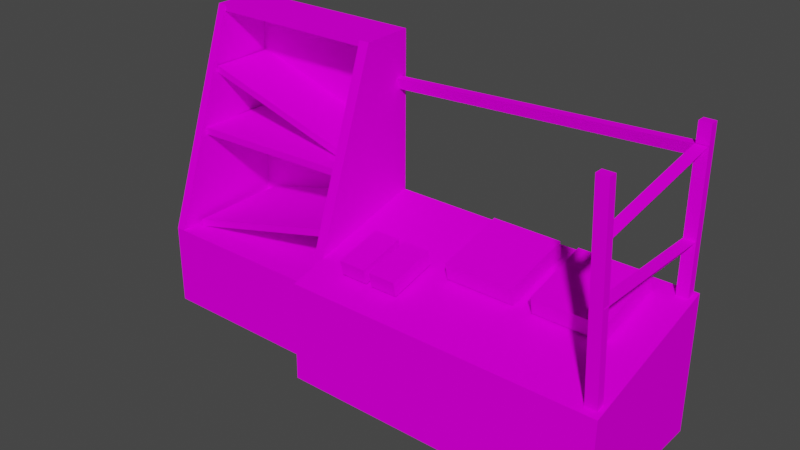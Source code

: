 # Source: 66stn4_c1.blend  (saved by Blender 2.82.7; exported with 4.5.12 LTS)
import bpy
from mathutils import Matrix  # noqa: F401  (used for matrix-valued properties, if any)

bpy.ops.wm.read_factory_settings(use_empty=True)
scene = bpy.context.scene
scene.name = 'Scene'

# ---- collections
col_collection = bpy.data.collections.new('Collection'); scene.collection.children.link(col_collection)

# ---- images (referenced by path relative to the original .blend; pixels are not part of the script)
import os
ASSET_DIR = os.environ.get("B2B_ASSET_DIR", "")  # directory of the original .blend (textures are referenced by path, not embedded)
HERE = os.path.dirname(os.path.abspath(__file__))  # packed textures are extracted next to this script under _unpacked/

def load_image(name, relpath, width, height, colorspace="sRGB"):
    """Load a texture the original file referenced (path relative to the .blend, or extracted next to this script)."""
    p = next((c for c in (os.path.join(HERE, relpath), os.path.join(ASSET_DIR, relpath)) if relpath and os.path.exists(c)), "")
    if p:
        img = bpy.data.images.load(p, check_existing=True)
        img.name = name
    else:  # same state as the original file: an image datablock whose file is absent (Cycles renders it pink)
        img = bpy.data.images.new(name, width, height)
        img.source = "FILE"
        img.filepath = "//" + (relpath or name)
    img.colorspace_settings.name = colorspace
    return img
img_0lpapun_bmp = load_image('0lpapun.bmp', '0lpapun.bmp', 1024, 1024, 'sRGB')
img_0lkulna1_bmp = load_image('0lkulna1.bmp', '0lkulna1.bmp', 1024, 1024, 'sRGB')
img_9stnkas_bmp = load_image('9stnkas.bmp', '9stnkas.bmp', 1024, 1024, 'sRGB')
img_9papric_bmp = load_image('9papric.bmp', '9papric.bmp', 1024, 1024, 'sRGB')
img_prkna02_bmp = load_image('prkna02.bmp', 'prkna02.bmp', 1024, 1024, 'sRGB')
img_prkna01_bmp = load_image('prkna01.bmp', 'prkna01.bmp', 1024, 1024, 'sRGB')
img_vrat01_bmp = load_image('@vrat01.bmp', '@vrat01.bmp', 1024, 1024, 'sRGB')
img_0lvylep_bmp = load_image('0lvylep.bmp', '0lvylep.bmp', 1024, 1024, 'sRGB')
img_2zbo1_bmp = load_image('2zbo1.bmp', '2zbo1.bmp', 1024, 1024, 'sRGB')
img_2zbo2_bmp = load_image('2zbo2.bmp', '2zbo2.bmp', 1024, 1024, 'sRGB')

# ---- materials (node trees are filled in below, after node groups)
mat_0lpapun_bmp = bpy.data.materials.new('0lpapun.bmp')
mat_0lpapun_bmp.use_transparent_shadow = False
mat_0lkulna1_bmp = bpy.data.materials.new('0lkulna1.bmp')
mat_0lkulna1_bmp.use_transparent_shadow = False
mat_9stnkas_bmp = bpy.data.materials.new('9stnkas.bmp')
mat_9stnkas_bmp.use_transparent_shadow = False
mat_9papric_bmp = bpy.data.materials.new('9papric.bmp')
mat_9papric_bmp.use_transparent_shadow = False
mat_prkna02_bmp = bpy.data.materials.new('prkna02.bmp')
mat_prkna02_bmp.use_transparent_shadow = False
mat_prkna01_bmp = bpy.data.materials.new('prkna01.bmp')
mat_prkna01_bmp.use_transparent_shadow = False
mat_vrat01_bmp = bpy.data.materials.new('@vrat01.bmp')
mat_vrat01_bmp.use_transparent_shadow = False
mat_0lvylep_bmp = bpy.data.materials.new('0lvylep.bmp')
mat_0lvylep_bmp.use_transparent_shadow = False
mat_2zbo1_bmp = bpy.data.materials.new('2zbo1.bmp')
mat_2zbo1_bmp.use_transparent_shadow = False
mat_2zbo2_bmp = bpy.data.materials.new('2zbo2.bmp')
mat_2zbo2_bmp.use_transparent_shadow = False

# ---- material node trees
mat_0lpapun_bmp.use_nodes = True; mat_0lpapun_bmp.node_tree.nodes.clear()
_N = mat_0lpapun_bmp.node_tree.nodes; _L = mat_0lpapun_bmp.node_tree.links
n0 = _N.new('ShaderNodeOutputMaterial'); n0.name = 'Material Output'; n0.location = (300, 300)
n1 = _N.new('ShaderNodeBsdfPrincipled'); n1.name = 'Principled BSDF'; n1.location = (10, 300)
n1.distribution = 'GGX'
n1.subsurface_method = 'BURLEY'
n1.inputs[2].default_value = 0.0
n1.inputs[3].default_value = 1.45
n1.inputs[13].default_value = 0.0
n1.inputs[27].default_value = (0.0, 0.0, 0.0, 1.0)
n1.inputs[28].default_value = 1.0
n2 = _N.new('ShaderNodeTexImage'); n2.name = 'Image Texture'; n2.location = (0, 0)
n2.image = img_0lpapun_bmp
_L.new(n1.outputs[0], n0.inputs[0])
_L.new(n2.outputs[0], n1.inputs[0])
n0.is_active_output = True
mat_0lkulna1_bmp.use_nodes = True; mat_0lkulna1_bmp.node_tree.nodes.clear()
_N = mat_0lkulna1_bmp.node_tree.nodes; _L = mat_0lkulna1_bmp.node_tree.links
n0 = _N.new('ShaderNodeOutputMaterial'); n0.name = 'Material Output'; n0.location = (300, 300)
n1 = _N.new('ShaderNodeBsdfPrincipled'); n1.name = 'Principled BSDF'; n1.location = (10, 300)
n1.distribution = 'GGX'
n1.subsurface_method = 'BURLEY'
n1.inputs[2].default_value = 0.0
n1.inputs[3].default_value = 1.45
n1.inputs[13].default_value = 0.0
n1.inputs[27].default_value = (0.0, 0.0, 0.0, 1.0)
n1.inputs[28].default_value = 1.0
n2 = _N.new('ShaderNodeTexImage'); n2.name = 'Image Texture'; n2.location = (0, 0)
n2.image = img_0lkulna1_bmp
_L.new(n1.outputs[0], n0.inputs[0])
_L.new(n2.outputs[0], n1.inputs[0])
n0.is_active_output = True
mat_9stnkas_bmp.use_nodes = True; mat_9stnkas_bmp.node_tree.nodes.clear()
_N = mat_9stnkas_bmp.node_tree.nodes; _L = mat_9stnkas_bmp.node_tree.links
n0 = _N.new('ShaderNodeOutputMaterial'); n0.name = 'Material Output'; n0.location = (300, 300)
n1 = _N.new('ShaderNodeBsdfPrincipled'); n1.name = 'Principled BSDF'; n1.location = (10, 300)
n1.distribution = 'GGX'
n1.subsurface_method = 'BURLEY'
n1.inputs[2].default_value = 0.0
n1.inputs[3].default_value = 1.45
n1.inputs[13].default_value = 0.0
n1.inputs[27].default_value = (0.0, 0.0, 0.0, 1.0)
n1.inputs[28].default_value = 1.0
n2 = _N.new('ShaderNodeTexImage'); n2.name = 'Image Texture'; n2.location = (0, 0)
n2.image = img_9stnkas_bmp
_L.new(n1.outputs[0], n0.inputs[0])
_L.new(n2.outputs[0], n1.inputs[0])
n0.is_active_output = True
mat_9papric_bmp.use_nodes = True; mat_9papric_bmp.node_tree.nodes.clear()
_N = mat_9papric_bmp.node_tree.nodes; _L = mat_9papric_bmp.node_tree.links
n0 = _N.new('ShaderNodeOutputMaterial'); n0.name = 'Material Output'; n0.location = (300, 300)
n1 = _N.new('ShaderNodeBsdfPrincipled'); n1.name = 'Principled BSDF'; n1.location = (10, 300)
n1.distribution = 'GGX'
n1.subsurface_method = 'BURLEY'
n1.inputs[2].default_value = 0.0
n1.inputs[3].default_value = 1.45
n1.inputs[13].default_value = 0.0
n1.inputs[27].default_value = (0.0, 0.0, 0.0, 1.0)
n1.inputs[28].default_value = 1.0
n2 = _N.new('ShaderNodeTexImage'); n2.name = 'Image Texture'; n2.location = (0, 0)
n2.image = img_9papric_bmp
_L.new(n1.outputs[0], n0.inputs[0])
_L.new(n2.outputs[0], n1.inputs[0])
n0.is_active_output = True
mat_prkna02_bmp.use_nodes = True; mat_prkna02_bmp.node_tree.nodes.clear()
_N = mat_prkna02_bmp.node_tree.nodes; _L = mat_prkna02_bmp.node_tree.links
n0 = _N.new('ShaderNodeOutputMaterial'); n0.name = 'Material Output'; n0.location = (300, 300)
n1 = _N.new('ShaderNodeBsdfPrincipled'); n1.name = 'Principled BSDF'; n1.location = (10, 300)
n1.distribution = 'GGX'
n1.subsurface_method = 'BURLEY'
n1.inputs[2].default_value = 0.0
n1.inputs[3].default_value = 1.45
n1.inputs[13].default_value = 0.0
n1.inputs[27].default_value = (0.0, 0.0, 0.0, 1.0)
n1.inputs[28].default_value = 1.0
n2 = _N.new('ShaderNodeTexImage'); n2.name = 'Image Texture'; n2.location = (0, 0)
n2.image = img_prkna02_bmp
_L.new(n1.outputs[0], n0.inputs[0])
_L.new(n2.outputs[0], n1.inputs[0])
n0.is_active_output = True
mat_prkna01_bmp.use_nodes = True; mat_prkna01_bmp.node_tree.nodes.clear()
_N = mat_prkna01_bmp.node_tree.nodes; _L = mat_prkna01_bmp.node_tree.links
n0 = _N.new('ShaderNodeOutputMaterial'); n0.name = 'Material Output'; n0.location = (300, 300)
n1 = _N.new('ShaderNodeBsdfPrincipled'); n1.name = 'Principled BSDF'; n1.location = (10, 300)
n1.distribution = 'GGX'
n1.subsurface_method = 'BURLEY'
n1.inputs[2].default_value = 0.0
n1.inputs[3].default_value = 1.45
n1.inputs[13].default_value = 0.0
n1.inputs[27].default_value = (0.0, 0.0, 0.0, 1.0)
n1.inputs[28].default_value = 1.0
n2 = _N.new('ShaderNodeTexImage'); n2.name = 'Image Texture'; n2.location = (0, 0)
n2.image = img_prkna01_bmp
_L.new(n1.outputs[0], n0.inputs[0])
_L.new(n2.outputs[0], n1.inputs[0])
n0.is_active_output = True
mat_vrat01_bmp.use_nodes = True; mat_vrat01_bmp.node_tree.nodes.clear()
_N = mat_vrat01_bmp.node_tree.nodes; _L = mat_vrat01_bmp.node_tree.links
n0 = _N.new('ShaderNodeOutputMaterial'); n0.name = 'Material Output'; n0.location = (300, 300)
n1 = _N.new('ShaderNodeBsdfPrincipled'); n1.name = 'Principled BSDF'; n1.location = (10, 300)
n1.distribution = 'GGX'
n1.subsurface_method = 'BURLEY'
n1.inputs[2].default_value = 0.0
n1.inputs[3].default_value = 1.45
n1.inputs[13].default_value = 0.0
n1.inputs[27].default_value = (0.0, 0.0, 0.0, 1.0)
n1.inputs[28].default_value = 1.0
n2 = _N.new('ShaderNodeTexImage'); n2.name = 'Image Texture'; n2.location = (0, 0)
n2.image = img_vrat01_bmp
_L.new(n1.outputs[0], n0.inputs[0])
_L.new(n2.outputs[0], n1.inputs[0])
n0.is_active_output = True
mat_0lvylep_bmp.use_nodes = True; mat_0lvylep_bmp.node_tree.nodes.clear()
_N = mat_0lvylep_bmp.node_tree.nodes; _L = mat_0lvylep_bmp.node_tree.links
n0 = _N.new('ShaderNodeOutputMaterial'); n0.name = 'Material Output'; n0.location = (300, 300)
n1 = _N.new('ShaderNodeBsdfPrincipled'); n1.name = 'Principled BSDF'; n1.location = (10, 300)
n1.distribution = 'GGX'
n1.subsurface_method = 'BURLEY'
n1.inputs[2].default_value = 0.0
n1.inputs[3].default_value = 1.45
n1.inputs[13].default_value = 0.0
n1.inputs[27].default_value = (0.0, 0.0, 0.0, 1.0)
n1.inputs[28].default_value = 1.0
n2 = _N.new('ShaderNodeTexImage'); n2.name = 'Image Texture'; n2.location = (0, 0)
n2.image = img_0lvylep_bmp
_L.new(n1.outputs[0], n0.inputs[0])
_L.new(n2.outputs[0], n1.inputs[0])
n0.is_active_output = True
mat_2zbo1_bmp.use_nodes = True; mat_2zbo1_bmp.node_tree.nodes.clear()
_N = mat_2zbo1_bmp.node_tree.nodes; _L = mat_2zbo1_bmp.node_tree.links
n0 = _N.new('ShaderNodeOutputMaterial'); n0.name = 'Material Output'; n0.location = (300, 300)
n1 = _N.new('ShaderNodeBsdfPrincipled'); n1.name = 'Principled BSDF'; n1.location = (10, 300)
n1.distribution = 'GGX'
n1.subsurface_method = 'BURLEY'
n1.inputs[2].default_value = 0.0
n1.inputs[3].default_value = 1.45
n1.inputs[13].default_value = 0.0
n1.inputs[27].default_value = (0.0, 0.0, 0.0, 1.0)
n1.inputs[28].default_value = 1.0
n2 = _N.new('ShaderNodeTexImage'); n2.name = 'Image Texture'; n2.location = (0, 0)
n2.image = img_2zbo1_bmp
_L.new(n1.outputs[0], n0.inputs[0])
_L.new(n2.outputs[0], n1.inputs[0])
n0.is_active_output = True
mat_2zbo2_bmp.use_nodes = True; mat_2zbo2_bmp.node_tree.nodes.clear()
_N = mat_2zbo2_bmp.node_tree.nodes; _L = mat_2zbo2_bmp.node_tree.links
n0 = _N.new('ShaderNodeOutputMaterial'); n0.name = 'Material Output'; n0.location = (300, 300)
n1 = _N.new('ShaderNodeBsdfPrincipled'); n1.name = 'Principled BSDF'; n1.location = (10, 300)
n1.distribution = 'GGX'
n1.subsurface_method = 'BURLEY'
n1.inputs[2].default_value = 0.0
n1.inputs[3].default_value = 1.45
n1.inputs[13].default_value = 0.0
n1.inputs[27].default_value = (0.0, 0.0, 0.0, 1.0)
n1.inputs[28].default_value = 1.0
n2 = _N.new('ShaderNodeTexImage'); n2.name = 'Image Texture'; n2.location = (0, 0)
n2.image = img_2zbo2_bmp
_L.new(n1.outputs[0], n0.inputs[0])
_L.new(n2.outputs[0], n1.inputs[0])
n0.is_active_output = True

# ---- world
world_world = bpy.data.worlds.new('World'); scene.world = world_world
world_world.use_nodes = True; world_world.node_tree.nodes.clear()
_N = world_world.node_tree.nodes; _L = world_world.node_tree.links
n0 = _N.new('ShaderNodeOutputWorld'); n0.name = 'World Output'; n0.location = (300, 300)
n1 = _N.new('ShaderNodeBackground'); n1.name = 'Background'; n1.location = (10, 300)
n1.inputs[0].default_value = (0.05088, 0.05088, 0.05088, 1.0)
_L.new(n1.outputs[0], n0.inputs[0])
n0.is_active_output = True
world_world.color = (0.05088, 0.05088, 0.05088)
world_world.use_sun_shadow = False
world_world.sun_shadow_jitter_overblur = 0.0

# ---- meshes
me_object01 = bpy.data.meshes.new('Object01')
me_object01.from_pydata([(-0.4032, 0.6162, -1.012), (1.734, 0.6118, -1.005), (-0.4032, 0.6118, -0.05487), (1.734, 0.6118, -0.05487), (-0.4032, -0.4541, -1.005), (1.734, -0.4541, -1.005), (-0.4032, -0.4434, -0.3169), (1.734, -0.4434, -0.3169), (-0.4032, 0.6162, -1.012), (1.734, 0.6118, -1.005), (1.734, -0.4541, -1.005), (-0.4032, -0.4541, -1.005), (1.734, 0.6118, -1.005), (1.734, 0.6118, -0.05487), (1.734, -0.4434, -0.3169), (1.734, -0.4541, -1.005), (1.734, 0.6118, -0.05487), (-0.4032, 0.6118, -0.05487), (-0.4032, -0.4434, -0.3169), (1.734, -0.4434, -0.3169), (-0.4032, 0.6118, -0.05487), (-0.4032, 0.6162, -1.012), (-0.4032, -0.4541, -1.005), (-0.4032, -0.4434, -0.3169)], [], [(7, 6, 4, 5), (10, 11, 8, 9), (14, 15, 12, 13), (3, 1, 0, 2), (22, 23, 20, 21), (18, 19, 16, 17)])
me_object01.polygons.foreach_set('use_smooth', [True] * 6)
me_object01.polygons.foreach_set('material_index', [6, 5, 6, 1, 5, 0])
_uv = me_object01.uv_layers.new(name='UVMap')
_uv.uv.foreach_set('vector', [0.02381, -0.0004995, 0.02381, -0.9995, 0.496, -0.9995, 0.496, -0.0004995, 0.9995, -0.9995, 0.0004995, -0.9995, 0.0004997, -0.0004995, 0.9995, -0.0005, 0.7976, -0.9894, 0.5022, -0.9995, 0.5022, -0.0005004, 0.91, -0.0005003, 0.9995, -0.02047, 0.9995, -0.853, 0.0004995, -0.853, 0.0004995, -0.02047, 1.033, -0.9995, 1.022, -0.276, -0.03298, -0.0004995, -0.03298, -0.9995, 0.0009992, -0.9995, 1.999, -0.9995, 1.999, -0.0005, 0.0009994, -0.0004995])
me_object01.materials.append(mat_0lpapun_bmp)
me_object01.materials.append(mat_0lkulna1_bmp)
me_object01.materials.append(mat_9stnkas_bmp)
me_object01.materials.append(mat_9papric_bmp)
me_object01.materials.append(mat_prkna02_bmp)
me_object01.materials.append(mat_prkna01_bmp)
me_object01.materials.append(mat_vrat01_bmp)
me_object01.materials.append(mat_0lvylep_bmp)
me_object01.materials.append(mat_2zbo1_bmp)
me_object01.materials.append(mat_2zbo2_bmp)
me_object01.use_remesh_fix_poles = True
me_object01.use_remesh_preserve_attributes = False
me_object01.use_mirror_vertex_groups = False
me_object01.update()
me_object01_001 = bpy.data.meshes.new('Object01.001')
me_object01_001.from_pydata([(-0.1698, -0.2703, -0.2065), (0.02007, -0.2703, -0.2065), (-0.1698, 0.06484, -0.2065), (0.02007, 0.06484, -0.2065), (-0.1698, -0.2685, -0.1032), (0.02007, -0.2679, -0.1033), (-0.1698, 0.06726, -0.1033), (0.02007, 0.06726, -0.1033), (-0.1698, -0.2685, -0.1032), (0.02007, 0.06726, -0.1033), (-0.1698, 0.06726, -0.1033), (0.02007, -0.2679, -0.1033), (0.02007, -0.2703, -0.2065), (0.02007, -0.2679, -0.1033), (0.02007, 0.06484, -0.2065), (0.02007, 0.06726, -0.1033), (-0.1698, 0.06484, -0.2065), (-0.1698, -0.2703, -0.2065), (-0.1698, -0.2685, -0.1032), (-0.1698, 0.06726, -0.1033), (-0.1698, 0.06484, -0.2065), (0.02007, 0.06484, -0.2065), (-0.1698, -0.2703, -0.2065), (0.02007, -0.2703, -0.2065)], [], [(7, 13, 12, 3), (18, 19, 16, 17), (5, 4, 0, 1), (6, 15, 14, 2), (9, 10, 8, 11), (23, 22, 20, 21)])
me_object01_001.polygons.foreach_set('use_smooth', [True] * 6)
me_object01_001.polygons.foreach_set('material_index', [5, 5, 5, 5, 3, 5])
_uv = me_object01_001.uv_layers.new(name='UVMap')
_uv.uv.foreach_set('vector', [1.0, 0.0, 0.0, 0.0, 0.0, -1.0, 1.0, -1.0, 1.0, 0.0, 0.0, 0.0, 0.0, -1.0, 1.0, -1.0, 1.0, 0.0, 0.0, 0.0, 0.0, -1.0, 1.0, -1.0, 1.0, 0.0, 0.0, 0.0, 0.0, -1.0, 1.0, -1.0, 0.2409, -0.5187, 0.07038, -0.5187, 0.07038, -0.9874, 0.2409, -0.9874, 1.0, 0.0, 0.0, 0.0, 0.0, -1.0, 1.0, -1.0])
me_object01_001.materials.append(mat_0lpapun_bmp)
me_object01_001.materials.append(mat_0lkulna1_bmp)
me_object01_001.materials.append(mat_9stnkas_bmp)
me_object01_001.materials.append(mat_9papric_bmp)
me_object01_001.materials.append(mat_prkna02_bmp)
me_object01_001.materials.append(mat_prkna01_bmp)
me_object01_001.materials.append(mat_vrat01_bmp)
me_object01_001.materials.append(mat_0lvylep_bmp)
me_object01_001.materials.append(mat_2zbo1_bmp)
me_object01_001.materials.append(mat_2zbo2_bmp)
me_object01_001.use_remesh_fix_poles = True
me_object01_001.use_remesh_preserve_attributes = False
me_object01_001.use_mirror_vertex_groups = False
me_object01_001.update()
me_object01_002 = bpy.data.meshes.new('Object01.002')
me_object01_002.from_pydata([(0.06161, -0.2703, -0.2065), (0.2514, -0.2703, -0.2065), (0.06161, 0.06484, -0.2065), (0.2514, 0.06484, -0.2065), (0.06161, -0.2685, -0.1032), (0.2514, -0.2679, -0.1033), (0.06161, 0.06726, -0.1033), (0.2514, 0.06726, -0.1033), (0.06161, -0.2685, -0.1032), (0.2514, 0.06726, -0.1033), (0.06161, 0.06726, -0.1033), (0.2514, -0.2679, -0.1033), (0.2514, -0.2703, -0.2065), (0.2514, -0.2679, -0.1033), (0.2514, 0.06484, -0.2065), (0.2514, 0.06726, -0.1033), (0.06161, 0.06484, -0.2065), (0.06161, -0.2703, -0.2065), (0.06161, -0.2685, -0.1032), (0.06161, 0.06726, -0.1033), (0.06161, 0.06484, -0.2065), (0.2514, 0.06484, -0.2065), (0.06161, -0.2703, -0.2065), (0.2514, -0.2703, -0.2065)], [], [(9, 10, 8, 11), (5, 4, 0, 1), (7, 13, 12, 3), (6, 15, 14, 2), (18, 19, 16, 17), (23, 22, 20, 21)])
me_object01_002.polygons.foreach_set('use_smooth', [True] * 6)
me_object01_002.polygons.foreach_set('material_index', [2, 5, 5, 5, 5, 5])
_uv = me_object01_002.uv_layers.new(name='UVMap')
_uv.uv.foreach_set('vector', [1.568, -0.819, 0.9352, -0.819, 0.9352, -1.905, 1.568, -1.905, 1.0, 0.0, 0.0, 0.0, 0.0, -1.0, 1.0, -1.0, 1.0, 0.0, 0.0, 0.0, 0.0, -1.0, 1.0, -1.0, 1.0, 0.0, 0.0, 0.0, 0.0, -1.0, 1.0, -1.0, 1.0, 0.0, 0.0, 0.0, 0.0, -1.0, 1.0, -1.0, 1.0, 0.0, 0.0, 0.0, 0.0, -1.0, 1.0, -1.0])
me_object01_002.materials.append(mat_0lpapun_bmp)
me_object01_002.materials.append(mat_0lkulna1_bmp)
me_object01_002.materials.append(mat_9stnkas_bmp)
me_object01_002.materials.append(mat_9papric_bmp)
me_object01_002.materials.append(mat_prkna02_bmp)
me_object01_002.materials.append(mat_prkna01_bmp)
me_object01_002.materials.append(mat_vrat01_bmp)
me_object01_002.materials.append(mat_0lvylep_bmp)
me_object01_002.materials.append(mat_2zbo1_bmp)
me_object01_002.materials.append(mat_2zbo2_bmp)
me_object01_002.use_remesh_fix_poles = True
me_object01_002.use_remesh_preserve_attributes = False
me_object01_002.use_mirror_vertex_groups = False
me_object01_002.update()
me_object01_003 = bpy.data.meshes.new('Object01.003')
me_object01_003.from_pydata([(0.4185, 0.003994, -0.1315), (0.8937, 0.003994, -0.1315), (0.4185, 0.5033, -0.1315), (0.8937, 0.5033, -0.1315), (0.4185, 0.005985, -0.01399), (0.8937, 0.006648, -0.01414), (0.4185, 0.506, -0.01414), (0.8937, 0.506, -0.01414), (0.4185, 0.506, -0.01414), (0.4185, 0.005985, -0.01399), (0.8937, 0.006648, -0.01414), (0.8937, 0.506, -0.01414), (0.8937, 0.003994, -0.1315), (0.8937, 0.006648, -0.01414), (0.8937, 0.5033, -0.1315), (0.8937, 0.506, -0.01414), (0.4185, 0.5033, -0.1315), (0.4185, 0.003994, -0.1315), (0.4185, 0.005985, -0.01399), (0.4185, 0.506, -0.01414), (0.4185, 0.5033, -0.1315), (0.8937, 0.5033, -0.1315), (0.4185, 0.003994, -0.1315), (0.8937, 0.003994, -0.1315)], [], [(5, 4, 0, 1), (11, 8, 9, 10), (7, 13, 12, 3), (18, 19, 16, 17), (6, 15, 14, 2), (23, 22, 20, 21)])
me_object01_003.polygons.foreach_set('use_smooth', [True] * 6)
me_object01_003.polygons.foreach_set('material_index', [4, 3, 4, 4, 4, 4])
_uv = me_object01_003.uv_layers.new(name='UVMap')
_uv.uv.foreach_set('vector', [1.0, 0.0, 0.0, 0.0, 0.0, -1.0, 1.0, -1.0, 0.9995, -0.0004997, 0.0004999, -0.0004995, 0.0004995, -0.9995, 0.9995, -0.9995, 1.0, 0.0, 0.0, 0.0, 0.0, -1.0, 1.0, -1.0, 1.0, 0.0, 0.0, 0.0, 0.0, -1.0, 1.0, -1.0, 1.0, 0.0, 0.0, 0.0, 0.0, -1.0, 1.0, -1.0, 1.0, 0.0, 0.0, 0.0, 0.0, -1.0, 1.0, -1.0])
me_object01_003.materials.append(mat_0lpapun_bmp)
me_object01_003.materials.append(mat_0lkulna1_bmp)
me_object01_003.materials.append(mat_9stnkas_bmp)
me_object01_003.materials.append(mat_9papric_bmp)
me_object01_003.materials.append(mat_prkna02_bmp)
me_object01_003.materials.append(mat_prkna01_bmp)
me_object01_003.materials.append(mat_vrat01_bmp)
me_object01_003.materials.append(mat_0lvylep_bmp)
me_object01_003.materials.append(mat_2zbo1_bmp)
me_object01_003.materials.append(mat_2zbo2_bmp)
me_object01_003.use_remesh_fix_poles = True
me_object01_003.use_remesh_preserve_attributes = False
me_object01_003.use_mirror_vertex_groups = False
me_object01_003.update()
me_object01_004 = bpy.data.meshes.new('Object01.004')
me_object01_004.from_pydata([(1.017, 0.003994, -0.1315), (1.492, 0.003994, -0.1315), (1.017, 0.5033, -0.1315), (1.492, 0.5033, -0.1315), (1.017, 0.005985, -0.01399), (1.492, 0.006648, -0.01414), (1.017, 0.506, -0.01414), (1.492, 0.506, -0.01414), (1.017, 0.506, -0.01414), (1.017, 0.005985, -0.01399), (1.492, 0.006648, -0.01414), (1.492, 0.506, -0.01414), (1.492, 0.003994, -0.1315), (1.492, 0.006648, -0.01414), (1.492, 0.5033, -0.1315), (1.492, 0.506, -0.01414), (1.017, 0.5033, -0.1315), (1.017, 0.003994, -0.1315), (1.017, 0.005985, -0.01399), (1.017, 0.506, -0.01414), (1.017, 0.5033, -0.1315), (1.492, 0.5033, -0.1315), (1.017, 0.003994, -0.1315), (1.492, 0.003994, -0.1315)], [], [(5, 4, 0, 1), (6, 15, 14, 2), (7, 13, 12, 3), (11, 8, 9, 10), (18, 19, 16, 17), (23, 22, 20, 21)])
me_object01_004.polygons.foreach_set('use_smooth', [True] * 6)
me_object01_004.polygons.foreach_set('material_index', [4, 4, 4, 2, 4, 4])
_uv = me_object01_004.uv_layers.new(name='UVMap')
_uv.uv.foreach_set('vector', [1.0, 0.0, 0.0, 0.0, 0.0, -1.0, 1.0, -1.0, 1.0, 0.0, 0.0, 0.0, 0.0, -1.0, 1.0, -1.0, 1.0, 0.0, 0.0, 0.0, 0.0, -1.0, 1.0, -1.0, 5.703, 0.6353, 4.119, 0.6353, 4.119, -0.9865, 5.703, -0.9865, 1.0, 0.0, 0.0, 0.0, 0.0, -1.0, 1.0, -1.0, 1.0, 0.0, 0.0, 0.0, 0.0, -1.0, 1.0, -1.0])
me_object01_004.materials.append(mat_0lpapun_bmp)
me_object01_004.materials.append(mat_0lkulna1_bmp)
me_object01_004.materials.append(mat_9stnkas_bmp)
me_object01_004.materials.append(mat_9papric_bmp)
me_object01_004.materials.append(mat_prkna02_bmp)
me_object01_004.materials.append(mat_prkna01_bmp)
me_object01_004.materials.append(mat_vrat01_bmp)
me_object01_004.materials.append(mat_0lvylep_bmp)
me_object01_004.materials.append(mat_2zbo1_bmp)
me_object01_004.materials.append(mat_2zbo2_bmp)
me_object01_004.use_remesh_fix_poles = True
me_object01_004.use_remesh_preserve_attributes = False
me_object01_004.use_mirror_vertex_groups = False
me_object01_004.update()
me_object01_005 = bpy.data.meshes.new('Object01.005')
me_object01_005.from_pydata([(1.626, 0.536, 0.9747), (1.704, 0.536, 0.9747), (1.626, 0.5941, 0.9747), (1.704, 0.5941, 0.9747), (1.626, 0.536, -0.07771), (1.704, 0.536, -0.07771), (1.704, 0.5941, -0.07771), (1.626, 0.5941, -0.07771), (1.572, -0.398, 0.9886), (1.65, -0.398, 0.9886), (1.572, -0.3399, 0.9886), (1.65, -0.3399, 0.9886), (1.626, -0.398, -0.3163), (1.704, -0.398, -0.3163), (1.704, -0.3399, -0.3163), (1.626, -0.3399, -0.3163), (1.662, 0.5387, 0.2287), (1.623, 0.5387, 0.2869), (1.701, 0.5387, 0.2869), (1.642, -0.3844, 0.2287), (1.602, -0.3844, 0.2869), (1.681, -0.3844, 0.2869), (1.662, 0.5453, 0.7899), (1.608, -0.3513, 0.5705), (1.701, 0.5315, 0.8464), (1.647, -0.3652, 0.627), (1.623, 0.5315, 0.8464), (1.569, -0.3652, 0.627), (1.623, 0.5315, 0.8464), (1.608, -0.3513, 0.5705), (1.569, -0.3652, 0.627), (1.662, 0.5453, 0.7899), (1.701, 0.5315, 0.8464), (1.647, -0.3652, 0.627), (1.602, -0.3844, 0.2869), (1.623, 0.5387, 0.2869), (1.642, -0.3844, 0.2287), (1.662, 0.5387, 0.2287), (1.681, -0.3844, 0.2869), (1.701, 0.5387, 0.2869), (1.626, -0.3399, -0.3163), (1.572, -0.3399, 0.9886), (1.572, -0.398, 0.9886), (1.704, -0.3399, -0.3163), (1.626, -0.398, -0.3163), (1.572, -0.3399, 0.9886), (1.704, -0.398, -0.3163), (1.65, -0.3399, 0.9886), (1.65, -0.3399, 0.9886), (1.65, -0.398, 0.9886), (1.65, -0.398, 0.9886), (1.572, -0.398, 0.9886), (1.626, 0.5941, 0.9747), (1.626, 0.5941, -0.07771), (1.626, 0.536, 0.9747), (1.626, 0.536, -0.07771), (1.704, 0.5941, -0.07771), (1.626, 0.5941, 0.9747), (1.704, 0.5941, 0.9747), (1.704, 0.536, -0.07771), (1.704, 0.5941, 0.9747), (1.704, 0.536, 0.9747), (1.704, 0.536, 0.9747), (1.626, 0.536, 0.9747)], [], [(36, 34, 35, 37), (20, 38, 39, 17), (3, 2, 0, 1), (62, 63, 4, 5), (60, 61, 59, 6), (57, 58, 56, 7), (54, 52, 53, 55), (45, 47, 43, 15), (11, 10, 8, 9), (48, 49, 46, 14), (27, 33, 32, 26), (42, 41, 40, 44), (21, 19, 16, 18), (29, 30, 28, 31), (50, 51, 12, 13), (25, 23, 22, 24)])
me_object01_005.polygons.foreach_set('use_smooth', [True] * 16)
me_object01_005.polygons.foreach_set('material_index', [5, 5, 5, 5, 5, 5, 5, 5, 5, 5, 5, 5, 5, 5, 5, 5])
_uv = me_object01_005.uv_layers.new(name='UVMap')
_uv.uv.foreach_set('vector', [0.5931, 0.02618, 0.3869, 0.02618, 0.3869, -1.026, 0.5931, -1.026, 0.4228, 0.02619, 0.5012, 0.02619, 0.5012, -1.026, 0.4228, -1.026, 1.0, 0.0, 0.0, 0.0, 0.0, -1.0, 1.0, -1.0, -2.657, 0.02619, -2.767, 0.02619, -2.767, -1.026, -2.657, -1.026, 0.4709, -0.0004995, 0.5291, -0.0004995, 0.5291, -0.9995, 0.4709, -0.9995, 0.4228, 0.02619, 0.5012, 0.02619, 0.5012, -1.026, 0.4228, -1.026, 0.5931, 0.02618, 0.3869, 0.02618, 0.3869, -1.026, 0.5931, -1.026, 0.4228, 0.02619, 0.5012, 0.02619, 0.5012, -1.026, 0.4228, -1.026, 1.0, 0.0, 0.0, 0.0, 0.0, -1.0, 1.0, -1.0, 0.4709, -0.0004995, 0.5291, -0.0004995, 0.5291, -0.9995, 0.4709, -0.9995, 0.4228, 0.02619, 0.5012, 0.02619, 0.5012, -1.026, 0.4228, -1.026, 0.5931, 0.02618, 0.3869, 0.02618, 0.3869, -1.026, 0.5931, -1.026, 0.4709, -0.0004995, 0.5291, -0.0004995, 0.5291, -0.9995, 0.4709, -0.9995, 0.5931, 0.02618, 0.3869, 0.02618, 0.3869, -1.026, 0.5931, -1.026, -2.657, 0.02619, -2.767, 0.02619, -2.767, -1.026, -2.657, -1.026, 0.4709, -0.0004995, 0.5291, -0.0004995, 0.5291, -0.9995, 0.4709, -0.9995])
me_object01_005.materials.append(mat_0lpapun_bmp)
me_object01_005.materials.append(mat_0lkulna1_bmp)
me_object01_005.materials.append(mat_9stnkas_bmp)
me_object01_005.materials.append(mat_9papric_bmp)
me_object01_005.materials.append(mat_prkna02_bmp)
me_object01_005.materials.append(mat_prkna01_bmp)
me_object01_005.materials.append(mat_vrat01_bmp)
me_object01_005.materials.append(mat_0lvylep_bmp)
me_object01_005.materials.append(mat_2zbo1_bmp)
me_object01_005.materials.append(mat_2zbo2_bmp)
me_object01_005.use_remesh_fix_poles = True
me_object01_005.use_remesh_preserve_attributes = False
me_object01_005.use_mirror_vertex_groups = False
me_object01_005.update()
me_object01_006 = bpy.data.meshes.new('Object01.006')
me_object01_006.from_pydata([(-0.4032, 0.5651, 0.6607), (1.655, 0.5651, 0.765), (-0.4032, 0.536, 0.7391), (1.655, 0.536, 0.8433), (-0.4032, 0.5941, 0.7391), (1.655, 0.5941, 0.8433), (-0.4032, 0.5941, 0.7391), (1.655, 0.536, 0.8433), (1.655, 0.5651, 0.765), (-0.4032, 0.536, 0.7391), (-0.4032, 0.5651, 0.6607), (1.655, 0.5941, 0.8433)], [], [(5, 8, 10, 4), (1, 3, 2, 0), (7, 11, 6, 9)])
me_object01_006.polygons.foreach_set('use_smooth', [True] * 3)
me_object01_006.polygons.foreach_set('material_index', [5, 5, 5])
_uv = me_object01_006.uv_layers.new(name='UVMap')
_uv.uv.foreach_set('vector', [0.4228, 0.02619, 0.5012, 0.02619, 0.5012, -1.026, 0.4228, -1.026, -2.657, 0.02619, -2.767, 0.02619, -2.767, -1.026, -2.657, -1.026, 0.5931, 0.02618, 0.3869, 0.02618, 0.3869, -1.026, 0.5931, -1.026])
me_object01_006.materials.append(mat_0lpapun_bmp)
me_object01_006.materials.append(mat_0lkulna1_bmp)
me_object01_006.materials.append(mat_9stnkas_bmp)
me_object01_006.materials.append(mat_9papric_bmp)
me_object01_006.materials.append(mat_prkna02_bmp)
me_object01_006.materials.append(mat_prkna01_bmp)
me_object01_006.materials.append(mat_vrat01_bmp)
me_object01_006.materials.append(mat_0lvylep_bmp)
me_object01_006.materials.append(mat_2zbo1_bmp)
me_object01_006.materials.append(mat_2zbo2_bmp)
me_object01_006.use_remesh_fix_poles = True
me_object01_006.use_remesh_preserve_attributes = False
me_object01_006.use_mirror_vertex_groups = False
me_object01_006.update()
me_object01_007 = bpy.data.meshes.new('Object01.007')
me_object01_007.from_pydata([(-0.4013, 0.6252, 1.043), (-1.731, 0.6236, 1.04), (-1.734, 0.2759, 1.037), (-0.4032, 0.2749, 1.037), (-1.734, -0.2512, -0.4474), (-1.67, -0.2512, -0.4474), (-1.726, 0.6231, -0.4591), (-1.675, 0.2759, 1.037), (-1.67, 0.6231, 1.035), (-1.734, -0.2537, -1.017), (-1.734, 0.6205, -1.019), (-0.4032, -0.2537, -1.017), (-0.4032, 0.6231, -0.4516), (-0.4748, -0.2512, -0.4474), (-0.4032, -0.2512, -0.4474), (-0.4758, 0.6247, 1.043), (-0.4772, 0.2749, 1.037), (-1.627, 0.6247, -0.4502), (-0.4662, 0.6247, -0.1489), (-1.639, 0.6247, -0.4041), (-0.4781, 0.6247, -0.1028), (-1.627, -0.1088, -0.4502), (-0.4662, -0.1088, -0.1489), (-1.639, -0.1088, -0.4041), (-0.4781, -0.1088, -0.1028), (-1.679, 0.6247, 0.1885), (-0.4796, 0.6247, 0.2167), (-1.679, 0.6247, 0.2361), (-0.4796, 0.6247, 0.2643), (-1.679, 0.02476, 0.1885), (-0.4796, 0.02476, 0.2167), (-1.679, 0.02476, 0.2361), (-0.4796, 0.02476, 0.2643), (-1.678, 0.6247, 0.5961), (-0.5265, 0.6247, 0.2579), (-1.666, 0.6247, 0.6422), (-0.5145, 0.6247, 0.3039), (-1.678, 0.1667, 0.5961), (-0.5265, 0.1667, 0.2579), (-1.666, 0.1667, 0.6422), (-0.5145, 0.1667, 0.3039), (-1.679, 0.6247, 0.995), (-0.4796, 0.6247, 0.995), (-1.679, 0.2749, 0.995), (-0.4796, 0.2749, 0.995), (-1.734, 0.2759, 1.037), (-1.67, -0.2512, -0.4474), (-1.675, 0.2759, 1.037), (-1.726, 0.6231, -0.4591), (-1.734, -0.2512, -0.4474), (-1.734, 0.2759, 1.037), (-1.731, 0.6236, 1.04), (-0.4032, 0.6162, -1.012), (-1.67, -0.2512, -0.4474), (-1.734, -0.2512, -0.4474), (-1.734, -0.2537, -1.017), (-1.726, 0.6231, -0.4591), (-1.67, -0.2512, -0.4474), (-0.4032, 0.6231, -0.4516), (-0.4032, -0.2537, -1.017), (-0.4748, -0.2512, -0.4474), (-0.4032, -0.2512, -0.4474), (-0.4032, -0.2512, -0.4474), (-0.4032, 0.6231, -0.4516), (-0.4013, 0.6252, 1.043), (-0.4032, 0.2749, 1.037), (-0.4032, 0.6231, -0.4516), (-0.4748, -0.2512, -0.4474), (-0.4748, -0.2512, -0.4474), (-0.4032, -0.2512, -0.4474), (-0.4032, 0.2749, 1.037), (-0.4772, 0.2749, 1.037), (-1.726, 0.616, -0.4626), (-0.4032, 0.616, -0.4551), (-0.4758, 0.6247, 1.043), (-1.731, 0.6236, 1.04), (-0.4013, 0.6252, 1.043), (-0.4032, 0.6162, -1.012), (-1.734, 0.6205, -1.019), (-1.731, 0.6236, 1.04), (-1.734, -0.2537, -1.017), (-1.734, 0.6205, -1.019), (-0.4032, -0.2537, -1.017), (-0.4032, 0.6162, -1.012), (-0.4662, -0.1088, -0.1489), (-1.627, -0.1088, -0.4502), (-1.639, -0.1088, -0.4041), (-0.4781, -0.1088, -0.1028), (-0.4796, 0.02476, 0.2167), (-1.679, 0.02476, 0.1885), (-1.679, 0.02476, 0.2361), (-0.4796, 0.02476, 0.2643), (-0.5265, 0.1667, 0.2579), (-1.678, 0.1667, 0.5961), (-1.666, 0.1667, 0.6422), (-0.5145, 0.1667, 0.3039), (-0.4772, 0.2749, 1.037), (-1.675, 0.2759, 1.037), (-0.4796, 0.2749, 0.995), (-1.679, 0.2749, 0.995)], [], [(11, 52, 12, 14), (7, 45, 4, 5), (81, 83, 82, 80), (32, 31, 29, 30), (88, 89, 25, 26), (16, 15, 66, 67), (2, 3, 0, 1), (96, 97, 43, 44), (40, 39, 37, 38), (24, 23, 21, 22), (84, 85, 17, 18), (92, 93, 33, 34), (86, 87, 20, 19), (98, 99, 41, 42), (90, 91, 28, 27), (59, 60, 53, 55), (94, 95, 36, 35), (10, 9, 49, 48), (13, 58, 56, 57), (50, 51, 48, 49), (53, 54, 55), (59, 61, 60), (8, 47, 46, 6), (78, 79, 76, 77), (64, 65, 62, 63), (70, 71, 68, 69), (74, 75, 72, 73)])
me_object01_007.polygons.foreach_set('use_smooth', [True] * 27)
me_object01_007.polygons.foreach_set('material_index', [5, 6, 6, 5, 5, 5, 5, 5, 5, 5, 5, 5, 5, 5, 5, 6, 5, 7, 5, 7, 6, 6, 5, 1, 6, 6, 5])
_uv = me_object01_007.uv_layers.new(name='UVMap')
_uv.uv.foreach_set('vector', [0.9995, -0.9949, 0.003387, -0.9995, 0.0004995, -0.005136, 0.9966, -0.0004996, 0.02657, 0.2689, -0.02399, 0.2689, -0.02399, -1.269, 0.02657, -1.269, 0.0004996, -0.0004995, 0.9995, -0.0004999, 0.9995, -0.9995, 0.0004995, -0.9995, 0.9975, -0.6536, 0.0004997, -0.6536, 0.0004997, -0.6938, 0.9975, -0.6938, 0.002494, -0.6948, 0.9995, -0.6948, 0.9995, -0.1936, 0.002494, -0.1936, 0.4001, -0.008098, 0.0004996, -0.0004995, 0.003387, -0.9995, 0.9995, -0.9977, 0.0004995, -0.4154, 0.9995, -0.4154, 0.9995, 0.2343, 0.0004996, 0.2343, 0.9995, -0.000932, 0.004354, -0.0004995, 0.0004998, -0.03635, 0.9975, -0.03635, 0.9975, -0.3404, 0.0004998, -0.3404, 0.0004998, -0.3806, 0.9975, -0.3806, 0.9975, -0.9593, 0.0004997, -0.9593, 0.0004997, -0.9995, 0.9975, -0.9995, 0.002494, -0.8064, 0.9995, -0.8064, 0.9995, -0.1936, 0.002494, -0.1936, 0.002494, -0.5763, 0.9995, -0.5763, 0.9995, -0.1936, 0.002494, -0.1936, 0.0004997, -0.8064, 0.9975, -0.8064, 0.9975, -0.1936, 0.0004998, -0.1936, 0.002494, -0.4859, 0.9995, -0.4859, 0.9995, -0.1936, 0.002494, -0.1936, 0.0004997, -0.6948, 0.9975, -0.6948, 0.9975, -0.1936, 0.0004998, -0.1936, 0.9995, -0.4164, 0.9458, -0.001855, 0.0487, -0.001855, 0.0004995, -0.4164, 0.0004998, -0.5763, 0.9975, -0.5763, 0.9975, -0.1936, 0.0004998, -0.1936, 0.2605, -1.005, 0.7409, -1.004, 0.7395, -0.6263, 0.2591, -0.6281, 1.001, -0.9255, 1.061, -0.1949, -0.03844, -0.1949, 0.008209, -0.9255, 0.4493, 0.3538, 0.2591, 0.3554, 0.2591, -0.6281, 0.7395, -0.6263, 0.0487, -0.001855, 0.0004995, -0.001855, 0.0004995, -0.4164, 0.9995, -0.4164, 0.9995, -0.001855, 0.9458, -0.001855, 0.9966, -0.005844, 0.6022, -0.007413, 0.0004999, -0.9977, 0.9966, -0.9995, 0.049, -1.049, 0.8225, -1.047, 0.8234, -0.0004995, 0.05174, -0.001988, 0.03572, -0.006988, 0.2453, -0.01449, 0.5597, -0.9913, 0.03724, -0.993, 1.024, 0.2665, 0.9676, 0.2665, 0.9676, -1.269, 1.024, -1.269, 1.0, 0.0, 0.0, 0.0, 0.0, -1.0, 1.0, -1.0])
me_object01_007.materials.append(mat_0lpapun_bmp)
me_object01_007.materials.append(mat_0lkulna1_bmp)
me_object01_007.materials.append(mat_9stnkas_bmp)
me_object01_007.materials.append(mat_9papric_bmp)
me_object01_007.materials.append(mat_prkna02_bmp)
me_object01_007.materials.append(mat_prkna01_bmp)
me_object01_007.materials.append(mat_vrat01_bmp)
me_object01_007.materials.append(mat_0lvylep_bmp)
me_object01_007.materials.append(mat_2zbo1_bmp)
me_object01_007.materials.append(mat_2zbo2_bmp)
me_object01_007.use_remesh_fix_poles = True
me_object01_007.use_remesh_preserve_attributes = False
me_object01_007.use_mirror_vertex_groups = False
me_object01_007.update()

# ---- objects
ob_object01 = bpy.data.objects.new('Object01', me_object01)
ob_object02 = bpy.data.objects.new('Object02', me_object01_001)
ob_object03 = bpy.data.objects.new('Object03', me_object01_002)
ob_object04 = bpy.data.objects.new('Object04', me_object01_003)
ob_object05 = bpy.data.objects.new('Object05', me_object01_004)
ob_object06 = bpy.data.objects.new('Object06', me_object01_005)
ob_object07 = bpy.data.objects.new('Object07', me_object01_006)
ob_object08 = bpy.data.objects.new('Object08', me_object01_007)

# ---- transforms, parenting, visibility, modifiers, constraints
ob_object01.location = (-0.02318, -0.08286, 1.015)
ob_object01.lineart.crease_threshold = 0.0
ob_object02.location = (-0.02318, -0.1217, 1.033)
ob_object02.rotation_euler = (0.2356, -0.0, 0.0)
ob_object02.lineart.crease_threshold = 0.0
ob_object03.location = (-0.02318, -0.1226, 1.032)
ob_object03.rotation_euler = (0.2356, -0.0, 0.0)
ob_object03.lineart.crease_threshold = 0.0
ob_object04.location = (-0.02318, -0.09434, 0.9556)
ob_object04.rotation_euler = (0.2269, -0.0, 0.0)
ob_object04.lineart.crease_threshold = 0.0
ob_object05.location = (-0.02318, -0.09434, 0.9547)
ob_object05.rotation_euler = (0.2269, -0.0, 0.0)
ob_object05.lineart.crease_threshold = 0.0
ob_object06.location = (-0.02318, -0.08286, 1.015)
ob_object06.lineart.crease_threshold = 0.0
ob_object07.location = (-0.02318, -0.08286, 1.015)
ob_object07.lineart.crease_threshold = 0.0
ob_object08.location = (-0.02318, -0.08286, 1.015)
ob_object08.lineart.crease_threshold = 0.0

# ---- collection membership
col_collection.objects.link(ob_object01)
col_collection.objects.link(ob_object02)
col_collection.objects.link(ob_object03)
col_collection.objects.link(ob_object04)
col_collection.objects.link(ob_object05)
col_collection.objects.link(ob_object06)
col_collection.objects.link(ob_object07)
col_collection.objects.link(ob_object08)

# ---- scene / render settings (as saved in the file)
scene.frame_start = 1; scene.frame_end = 250; scene.frame_set(1)
scene.render.engine = 'BLENDER_EEVEE_NEXT'
scene.cycles.use_denoising = False
scene.cycles.samples = 128
scene.cycles.sampling_pattern = 'TABULATED_SOBOL'
scene.cycles.use_adaptive_sampling = False
scene.cycles.use_light_tree = False
scene.view_settings.view_transform = 'Filmic'
bpy.context.view_layer.update()

# ---- added for rendering (the .blend has no active camera and no usable light): camera, sun
cam_auto = bpy.data.cameras.new('AutoCamera')
cam_auto.lens = 50.0
cam_auto.sensor_width = 36.0
cam_auto.clip_end = 1000.0
ob_auto_camera = bpy.data.objects.new('AutoCamera', cam_auto)
scene.collection.objects.link(ob_auto_camera)
ob_auto_camera.location = (3.84141, -4.63485, 4.11807)
ob_auto_camera.rotation_euler = (1.09748, -7.21219e-08, 0.694738)
scene.camera = ob_auto_camera
light_auto_sun = bpy.data.lights.new('AutoSun', 'SUN')
light_auto_sun.energy = 3.0
light_auto_sun.angle = 0.0523599
ob_auto_sun = bpy.data.objects.new('AutoSun', light_auto_sun)
scene.collection.objects.link(ob_auto_sun)
ob_auto_sun.rotation_euler = (0.872665, 0.174533, 0.523599)
bpy.context.view_layer.update()
